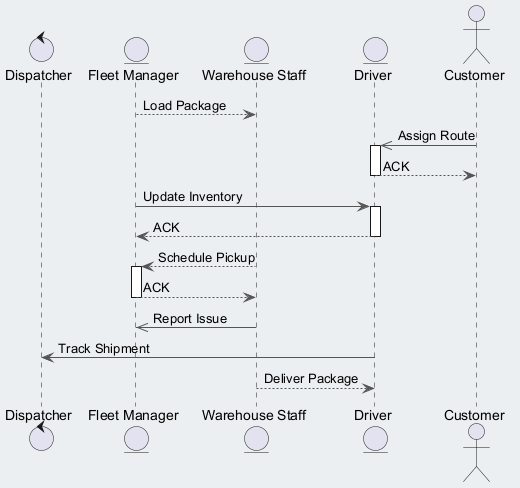

The diagram above was rendered by PlantUML. Its source (embedded in the PNG):
@startuml
skinparam backgroundColor #ECEFF1
skinparam classBackgroundColor #FFFFFF
skinparam classBorderColor #455A64
skinparam ArrowColor #555555
control "Dispatcher" as D
entity "Fleet Manager" as FM
entity "Warehouse Staff" as WS
entity "Driver" as D2
actor "Customer" as C
FM --> WS : Load Package
C ->> D2 : Assign Route
activate D2
D2 --> C : ACK
deactivate D2
FM -> D2 : Update Inventory
activate D2
D2 --> FM : ACK
deactivate D2
WS --> FM : Schedule Pickup
activate FM
FM --> WS : ACK
deactivate FM
WS ->> FM : Report Issue
D2 -> D : Track Shipment
WS --> D2 : Deliver Package
@enduml